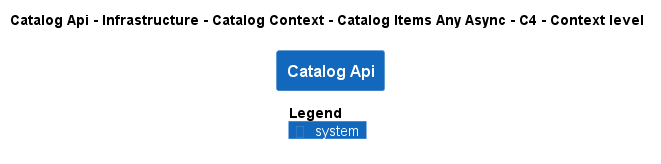

The diagram above was rendered by PlantUML. Its source (embedded in the PNG):
@startuml
!pragma layout smetana
!include ..\..\..\..\..\..\..\..\.c4s\C4_Context.puml

AddElementTag("state:new", $bgColor=green, $fontColor=#ffffff, $borderColor=green, $shadowing="False")
AddElementTag("state:changed", $bgColor=orange, $fontColor=#ffffff, $borderColor=orange, $shadowing="False")
AddElementTag("state:removed", $bgColor=red, $fontColor=#ffffff, $borderColor=red, $shadowing="False")

AddRelTag("state:new", $textColor=green, $lineColor=green)
AddRelTag("state:changed", $textColor=orange, $lineColor=orange)
AddRelTag("state:removed", $textColor=red, $lineColor=red)

SHOW_PERSON_PORTRAIT()
LAYOUT_TOP_DOWN()

skinparam linetype polyline

title Catalog Api - Infrastructure - Catalog Context - Catalog Items Any Async - C4 - Context level

System(dotnet.eShop.Architecture.SoftwareSystems.CatalogApi, "Catalog Api", "")



SHOW_LEGEND()
@enduml